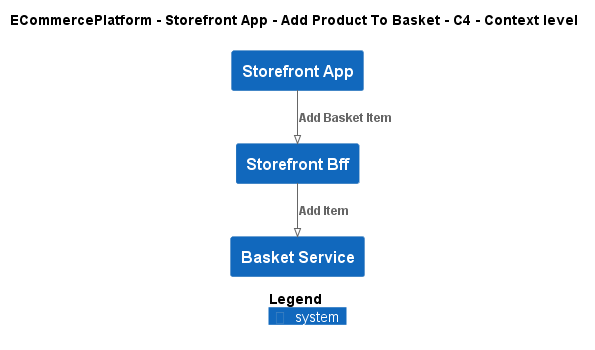

The diagram above was rendered by PlantUML. Its source (embedded in the PNG):
@startuml
!pragma layout smetana
!include ..\..\..\..\..\.c4s\C4_Context.puml

AddElementTag("c4interflow:lifecycle:new", $bgColor=green, $fontColor=#ffffff, $borderColor=green, $shadowing="False")
AddElementTag("c4interflow:lifecycle:changed", $bgColor=orange, $fontColor=#ffffff, $borderColor=orange, $shadowing="False")
AddElementTag("c4interflow:lifecycle:removed", $bgColor=red, $fontColor=#ffffff, $borderColor=red, $shadowing="False")

AddRelTag("c4interflow:lifecycle:new", $textColor=green, $lineColor=green)
AddRelTag("c4interflow:lifecycle:changed", $textColor=orange, $lineColor=orange)
AddRelTag("c4interflow:lifecycle:removed", $textColor=red, $lineColor=red)

SHOW_PERSON_PORTRAIT()
LAYOUT_TOP_DOWN()

skinparam linetype polyline

title ECommercePlatform - Storefront App - Add Product To Basket - C4 - Context level

System(ECommercePlatform.SoftwareSystems.StorefrontApp, "Storefront App", "")
System(ECommercePlatform.SoftwareSystems.StorefrontBff, "Storefront Bff", "")
System(ECommercePlatform.SoftwareSystems.BasketService, "Basket Service", "")

Rel(ECommercePlatform.SoftwareSystems.StorefrontApp, ECommercePlatform.SoftwareSystems.StorefrontBff, "Add Basket Item")
Rel(ECommercePlatform.SoftwareSystems.StorefrontBff, ECommercePlatform.SoftwareSystems.BasketService, "Add Item")


SHOW_LEGEND()
@enduml